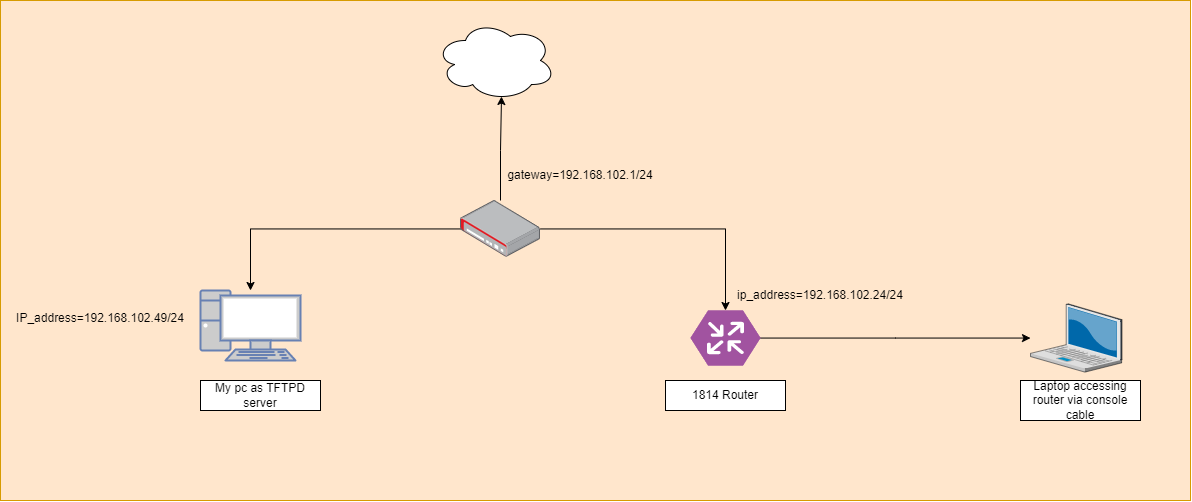

The diagram above was exported from draw.io. Its source (the exported page's mxGraphModel, read from the mxfile embedded in the PNG):
<mxGraphModel dx="1828" dy="1638" grid="1" gridSize="10" guides="1" tooltips="1" connect="1" arrows="1" fold="1" page="1" pageScale="1" pageWidth="850" pageHeight="1100" background="none" math="0" shadow="0">
  <root>
    <mxCell id="0" />
    <mxCell id="1" parent="0" />
    <mxCell id="w9aEI8a-CuTMAV_eHNca-20" value="" style="rounded=0;whiteSpace=wrap;html=1;fillColor=#ffe6cc;strokeColor=#d79b00;" vertex="1" parent="1">
      <mxGeometry x="-130" y="-410" width="1190" height="500" as="geometry" />
    </mxCell>
    <mxCell id="w9aEI8a-CuTMAV_eHNca-13" style="edgeStyle=orthogonalEdgeStyle;rounded=0;orthogonalLoop=1;jettySize=auto;html=1;" edge="1" parent="1" source="w9aEI8a-CuTMAV_eHNca-1" target="w9aEI8a-CuTMAV_eHNca-12">
      <mxGeometry relative="1" as="geometry" />
    </mxCell>
    <mxCell id="w9aEI8a-CuTMAV_eHNca-1" value="" style="verticalLabelPosition=bottom;sketch=0;html=1;fillColor=#A153A0;strokeColor=#ffffff;verticalAlign=top;align=center;points=[[0,0.5,0],[0.125,0.25,0],[0.25,0,0],[0.5,0,0],[0.75,0,0],[0.875,0.25,0],[1,0.5,0],[0.875,0.75,0],[0.75,1,0],[0.5,1,0],[0.125,0.75,0]];pointerEvents=1;shape=mxgraph.cisco_safe.compositeIcon;bgIcon=mxgraph.cisco_safe.design.blank_device;resIcon=mxgraph.cisco_safe.design.router;" vertex="1" parent="1">
      <mxGeometry x="560" y="-100" width="70" height="55" as="geometry" />
    </mxCell>
    <mxCell id="w9aEI8a-CuTMAV_eHNca-6" style="edgeStyle=orthogonalEdgeStyle;rounded=0;orthogonalLoop=1;jettySize=auto;html=1;" edge="1" parent="1" source="w9aEI8a-CuTMAV_eHNca-3" target="w9aEI8a-CuTMAV_eHNca-4">
      <mxGeometry relative="1" as="geometry" />
    </mxCell>
    <mxCell id="w9aEI8a-CuTMAV_eHNca-7" style="edgeStyle=orthogonalEdgeStyle;rounded=0;orthogonalLoop=1;jettySize=auto;html=1;entryX=0.5;entryY=0;entryDx=0;entryDy=0;entryPerimeter=0;" edge="1" parent="1" source="w9aEI8a-CuTMAV_eHNca-3" target="w9aEI8a-CuTMAV_eHNca-1">
      <mxGeometry relative="1" as="geometry" />
    </mxCell>
    <mxCell id="w9aEI8a-CuTMAV_eHNca-9" style="edgeStyle=orthogonalEdgeStyle;rounded=0;orthogonalLoop=1;jettySize=auto;html=1;entryX=0.55;entryY=0.95;entryDx=0;entryDy=0;entryPerimeter=0;" edge="1" parent="1" source="w9aEI8a-CuTMAV_eHNca-3" target="w9aEI8a-CuTMAV_eHNca-8">
      <mxGeometry relative="1" as="geometry" />
    </mxCell>
    <mxCell id="w9aEI8a-CuTMAV_eHNca-3" value="" style="points=[];aspect=fixed;html=1;align=center;shadow=0;dashed=0;image;image=img/lib/allied_telesis/security/Router_VPN.svg;" vertex="1" parent="1">
      <mxGeometry x="330" y="-210" width="80" height="56.77" as="geometry" />
    </mxCell>
    <mxCell id="w9aEI8a-CuTMAV_eHNca-4" value="" style="fontColor=#0066CC;verticalAlign=top;verticalLabelPosition=bottom;labelPosition=center;align=center;html=1;outlineConnect=0;fillColor=#CCCCCC;strokeColor=#6881B3;gradientColor=none;gradientDirection=north;strokeWidth=2;shape=mxgraph.networks.pc;" vertex="1" parent="1">
      <mxGeometry x="70" y="-120" width="100" height="70" as="geometry" />
    </mxCell>
    <mxCell id="w9aEI8a-CuTMAV_eHNca-8" value="" style="ellipse;shape=cloud;whiteSpace=wrap;html=1;" vertex="1" parent="1">
      <mxGeometry x="305" y="-390" width="120" height="80" as="geometry" />
    </mxCell>
    <mxCell id="w9aEI8a-CuTMAV_eHNca-10" value="1814 Router" style="rounded=0;whiteSpace=wrap;html=1;" vertex="1" parent="1">
      <mxGeometry x="535" y="-30" width="120" height="30" as="geometry" />
    </mxCell>
    <mxCell id="w9aEI8a-CuTMAV_eHNca-11" value="My pc as TFTPD server" style="rounded=0;whiteSpace=wrap;html=1;" vertex="1" parent="1">
      <mxGeometry x="70" y="-30" width="120" height="30" as="geometry" />
    </mxCell>
    <mxCell id="w9aEI8a-CuTMAV_eHNca-12" value="" style="verticalLabelPosition=bottom;sketch=0;aspect=fixed;html=1;verticalAlign=top;strokeColor=none;align=center;outlineConnect=0;shape=mxgraph.citrix.laptop_2;" vertex="1" parent="1">
      <mxGeometry x="900" y="-106.62" width="91.53" height="68.25" as="geometry" />
    </mxCell>
    <mxCell id="w9aEI8a-CuTMAV_eHNca-14" value="Laptop accessing router via console cable" style="rounded=0;whiteSpace=wrap;html=1;" vertex="1" parent="1">
      <mxGeometry x="890" y="-30" width="120" height="40" as="geometry" />
    </mxCell>
    <mxCell id="w9aEI8a-CuTMAV_eHNca-16" value="IP_address=192.168.102.49/24" style="text;html=1;strokeColor=none;fillColor=none;align=center;verticalAlign=middle;whiteSpace=wrap;rounded=0;" vertex="1" parent="1">
      <mxGeometry x="-60" y="-106.62" width="60" height="30" as="geometry" />
    </mxCell>
    <mxCell id="w9aEI8a-CuTMAV_eHNca-18" value="ip_address=192.168.102.24/24" style="text;html=1;strokeColor=none;fillColor=none;align=center;verticalAlign=middle;whiteSpace=wrap;rounded=0;" vertex="1" parent="1">
      <mxGeometry x="660" y="-130" width="60" height="30" as="geometry" />
    </mxCell>
    <mxCell id="w9aEI8a-CuTMAV_eHNca-19" value="gateway=192.168.102.1/24" style="text;html=1;strokeColor=none;fillColor=none;align=center;verticalAlign=middle;whiteSpace=wrap;rounded=0;" vertex="1" parent="1">
      <mxGeometry x="420" y="-250" width="60" height="30" as="geometry" />
    </mxCell>
  </root>
</mxGraphModel>